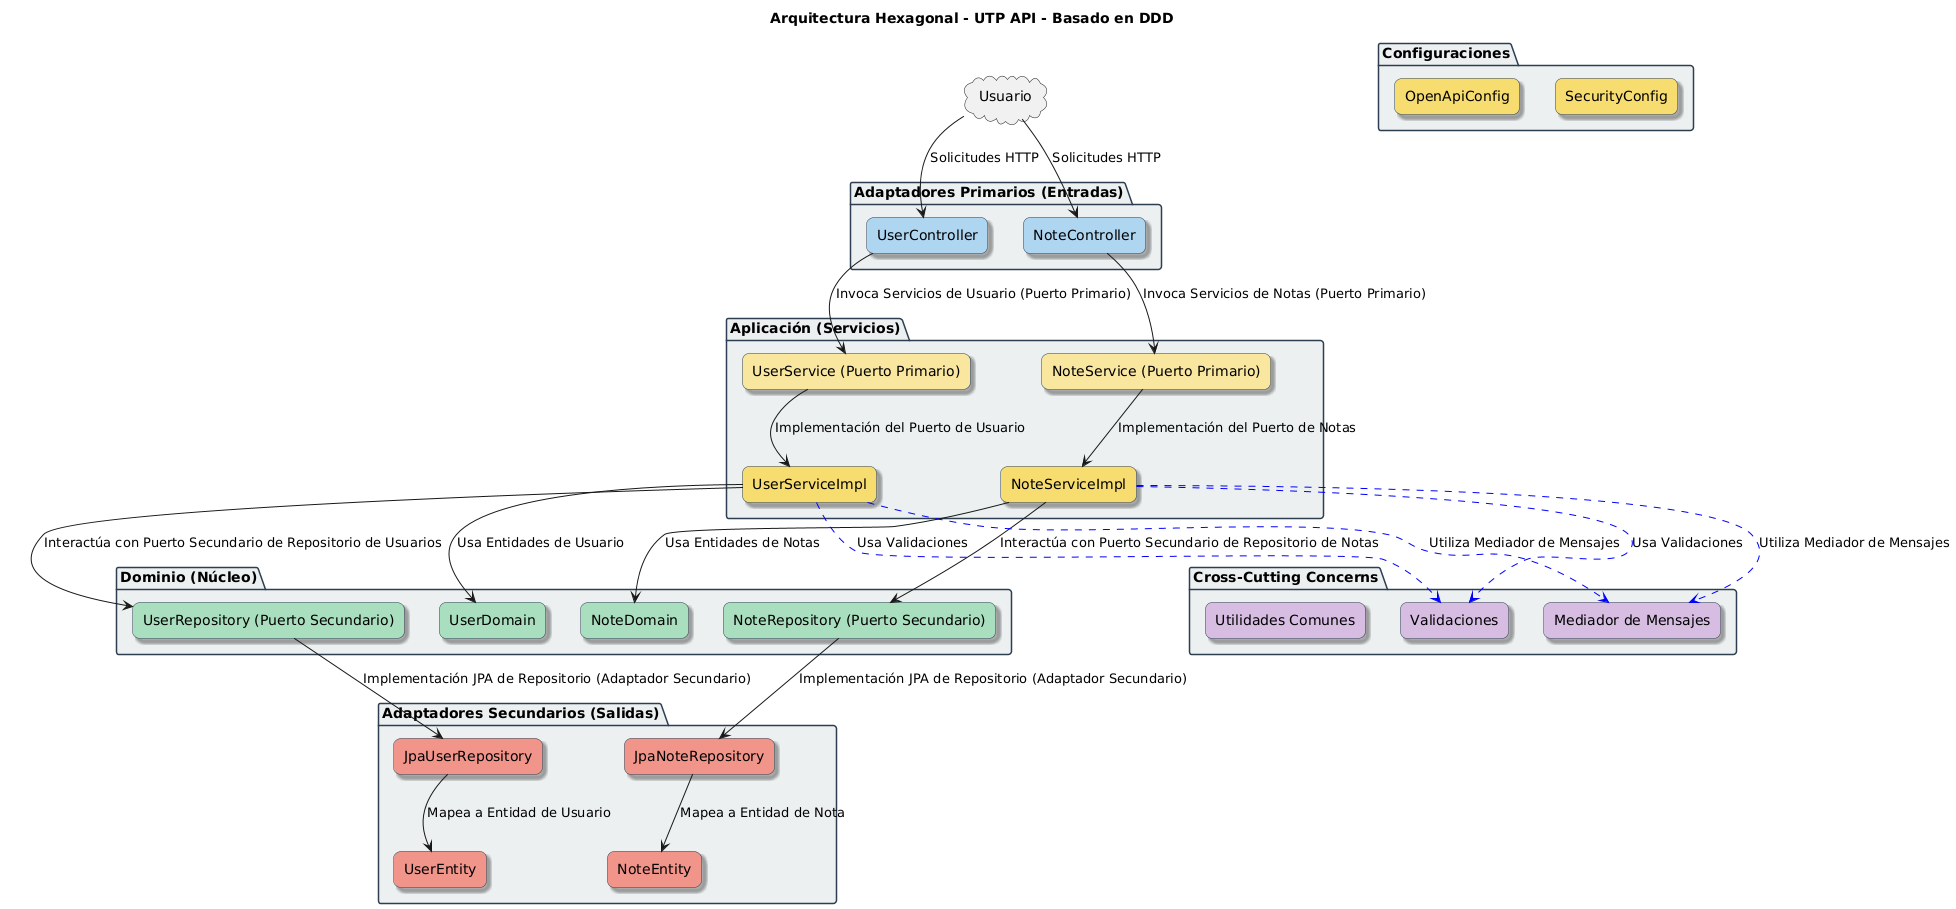

The diagram above was rendered by PlantUML. Its source (embedded in the PNG):
@startuml
skinparam componentStyle rectangle
skinparam rectangle {
  BackgroundColor White
  BorderColor #2C3E50
  Shadowing true
  RoundCorner 15
}

skinparam package {
  BackgroundColor #ECF0F1
  BorderColor #2C3E50
}

title Arquitectura Hexagonal - UTP API - Basado en DDD

cloud "Usuario" as User

package "Adaptadores Primarios (Entradas)" {
    rectangle "UserController" as UserController #AED6F1
    rectangle "NoteController" as NoteController #AED6F1
}

package "Aplicación (Servicios)" {
    rectangle "UserService (Puerto Primario)" as UserServicePort #F9E79F
    rectangle "NoteService (Puerto Primario)" as NoteServicePort #F9E79F
    rectangle "UserServiceImpl" as UserService #F7DC6F
    rectangle "NoteServiceImpl" as NoteService #F7DC6F
}

package "Dominio (Núcleo)" {
    rectangle "UserDomain" as UserDomain #A9DFBF
    rectangle "NoteDomain" as NoteDomain #A9DFBF
    rectangle "UserRepository (Puerto Secundario)" as UserRepository #A9DFBF
    rectangle "NoteRepository (Puerto Secundario)" as NoteRepository #A9DFBF
}

package "Adaptadores Secundarios (Salidas)" {
    rectangle "JpaUserRepository" as JpaUserRepository #F1948A
    rectangle "JpaNoteRepository" as JpaNoteRepository #F1948A
    rectangle "UserEntity" as UserEntity #F1948A
    rectangle "NoteEntity" as NoteEntity #F1948A
}

package "Cross-Cutting Concerns" {
    rectangle "Mediador de Mensajes" as Mediator #D7BDE2
    rectangle "Validaciones" as Validation #D7BDE2
    rectangle "Utilidades Comunes" as Utils #D7BDE2
}

package "Configuraciones" {
    rectangle "SecurityConfig" as SecurityConfig #F7DC6F
    rectangle "OpenApiConfig" as OpenApiConfig #F7DC6F
}

User --> UserController : Solicitudes HTTP
User --> NoteController : Solicitudes HTTP

UserController --> UserServicePort : Invoca Servicios de Usuario (Puerto Primario)
NoteController --> NoteServicePort : Invoca Servicios de Notas (Puerto Primario)

UserServicePort --> UserService : Implementación del Puerto de Usuario
NoteServicePort --> NoteService : Implementación del Puerto de Notas

UserService --> UserDomain : Usa Entidades de Usuario
NoteService --> NoteDomain : Usa Entidades de Notas

UserService --> UserRepository : Interactúa con Puerto Secundario de Repositorio de Usuarios
NoteService --> NoteRepository : Interactúa con Puerto Secundario de Repositorio de Notas

UserRepository --> JpaUserRepository : Implementación JPA de Repositorio (Adaptador Secundario)
NoteRepository --> JpaNoteRepository : Implementación JPA de Repositorio (Adaptador Secundario)

JpaUserRepository --> UserEntity : Mapea a Entidad de Usuario
JpaNoteRepository --> NoteEntity : Mapea a Entidad de Nota

' Conexiones a la capa de Cross-Cutting Concerns con líneas punteadas
UserService -[#blue,dashed]-> Validation : Usa Validaciones
NoteService -[#blue,dashed]-> Validation : Usa Validaciones

UserService -[#blue,dashed]-> Mediator : Utiliza Mediador de Mensajes
NoteService -[#blue,dashed]-> Mediator : Utiliza Mediador de Mensajes
@enduml